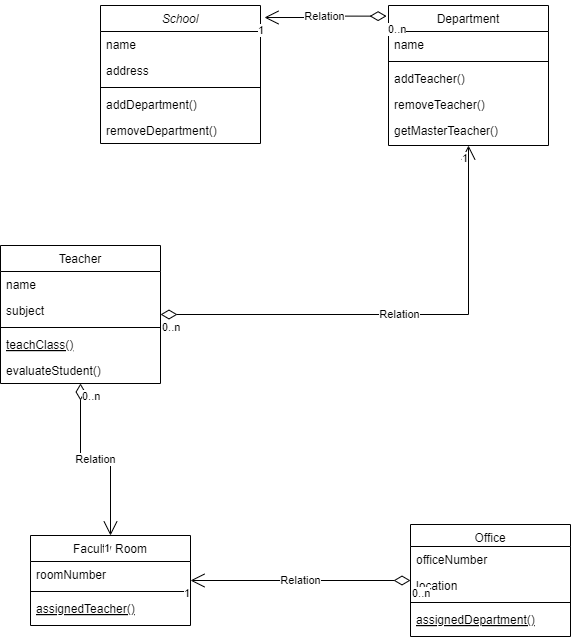

The diagram above was exported from draw.io. Its source (the exported page's mxGraphModel, read from the mxfile embedded in the PNG):
<mxGraphModel dx="2074" dy="1106" grid="1" gridSize="10" guides="1" tooltips="1" connect="1" arrows="1" fold="1" page="1" pageScale="1" pageWidth="827" pageHeight="1169" math="0" shadow="0">
  <root>
    <mxCell id="WIyWlLk6GJQsqaUBKTNV-0" />
    <mxCell id="WIyWlLk6GJQsqaUBKTNV-1" parent="WIyWlLk6GJQsqaUBKTNV-0" />
    <mxCell id="zkfFHV4jXpPFQw0GAbJ--0" value="School" style="swimlane;fontStyle=2;align=center;verticalAlign=top;childLayout=stackLayout;horizontal=1;startSize=26;horizontalStack=0;resizeParent=1;resizeLast=0;collapsible=1;marginBottom=0;rounded=0;shadow=0;strokeWidth=1;" parent="WIyWlLk6GJQsqaUBKTNV-1" vertex="1">
      <mxGeometry x="220" y="120" width="160" height="138" as="geometry">
        <mxRectangle x="230" y="140" width="160" height="26" as="alternateBounds" />
      </mxGeometry>
    </mxCell>
    <mxCell id="zkfFHV4jXpPFQw0GAbJ--1" value="name" style="text;align=left;verticalAlign=top;spacingLeft=4;spacingRight=4;overflow=hidden;rotatable=0;points=[[0,0.5],[1,0.5]];portConstraint=eastwest;" parent="zkfFHV4jXpPFQw0GAbJ--0" vertex="1">
      <mxGeometry y="26" width="160" height="26" as="geometry" />
    </mxCell>
    <mxCell id="zkfFHV4jXpPFQw0GAbJ--3" value="address" style="text;align=left;verticalAlign=top;spacingLeft=4;spacingRight=4;overflow=hidden;rotatable=0;points=[[0,0.5],[1,0.5]];portConstraint=eastwest;rounded=0;shadow=0;html=0;" parent="zkfFHV4jXpPFQw0GAbJ--0" vertex="1">
      <mxGeometry y="52" width="160" height="26" as="geometry" />
    </mxCell>
    <mxCell id="zkfFHV4jXpPFQw0GAbJ--4" value="" style="line;html=1;strokeWidth=1;align=left;verticalAlign=middle;spacingTop=-1;spacingLeft=3;spacingRight=3;rotatable=0;labelPosition=right;points=[];portConstraint=eastwest;" parent="zkfFHV4jXpPFQw0GAbJ--0" vertex="1">
      <mxGeometry y="78" width="160" height="8" as="geometry" />
    </mxCell>
    <mxCell id="zkfFHV4jXpPFQw0GAbJ--5" value="addDepartment()" style="text;align=left;verticalAlign=top;spacingLeft=4;spacingRight=4;overflow=hidden;rotatable=0;points=[[0,0.5],[1,0.5]];portConstraint=eastwest;" parent="zkfFHV4jXpPFQw0GAbJ--0" vertex="1">
      <mxGeometry y="86" width="160" height="26" as="geometry" />
    </mxCell>
    <mxCell id="WOLFDKcIKOIJ-kx4AmUW-0" value="removeDepartment()" style="text;align=left;verticalAlign=top;spacingLeft=4;spacingRight=4;overflow=hidden;rotatable=0;points=[[0,0.5],[1,0.5]];portConstraint=eastwest;" vertex="1" parent="zkfFHV4jXpPFQw0GAbJ--0">
      <mxGeometry y="112" width="160" height="26" as="geometry" />
    </mxCell>
    <mxCell id="zkfFHV4jXpPFQw0GAbJ--6" value="Teacher" style="swimlane;fontStyle=0;align=center;verticalAlign=top;childLayout=stackLayout;horizontal=1;startSize=26;horizontalStack=0;resizeParent=1;resizeLast=0;collapsible=1;marginBottom=0;rounded=0;shadow=0;strokeWidth=1;" parent="WIyWlLk6GJQsqaUBKTNV-1" vertex="1">
      <mxGeometry x="120" y="360" width="160" height="138" as="geometry">
        <mxRectangle x="130" y="380" width="160" height="26" as="alternateBounds" />
      </mxGeometry>
    </mxCell>
    <mxCell id="zkfFHV4jXpPFQw0GAbJ--7" value="name" style="text;align=left;verticalAlign=top;spacingLeft=4;spacingRight=4;overflow=hidden;rotatable=0;points=[[0,0.5],[1,0.5]];portConstraint=eastwest;" parent="zkfFHV4jXpPFQw0GAbJ--6" vertex="1">
      <mxGeometry y="26" width="160" height="26" as="geometry" />
    </mxCell>
    <mxCell id="zkfFHV4jXpPFQw0GAbJ--8" value="subject" style="text;align=left;verticalAlign=top;spacingLeft=4;spacingRight=4;overflow=hidden;rotatable=0;points=[[0,0.5],[1,0.5]];portConstraint=eastwest;rounded=0;shadow=0;html=0;" parent="zkfFHV4jXpPFQw0GAbJ--6" vertex="1">
      <mxGeometry y="52" width="160" height="26" as="geometry" />
    </mxCell>
    <mxCell id="zkfFHV4jXpPFQw0GAbJ--9" value="" style="line;html=1;strokeWidth=1;align=left;verticalAlign=middle;spacingTop=-1;spacingLeft=3;spacingRight=3;rotatable=0;labelPosition=right;points=[];portConstraint=eastwest;" parent="zkfFHV4jXpPFQw0GAbJ--6" vertex="1">
      <mxGeometry y="78" width="160" height="8" as="geometry" />
    </mxCell>
    <mxCell id="zkfFHV4jXpPFQw0GAbJ--10" value="teachClass()" style="text;align=left;verticalAlign=top;spacingLeft=4;spacingRight=4;overflow=hidden;rotatable=0;points=[[0,0.5],[1,0.5]];portConstraint=eastwest;fontStyle=4" parent="zkfFHV4jXpPFQw0GAbJ--6" vertex="1">
      <mxGeometry y="86" width="160" height="26" as="geometry" />
    </mxCell>
    <mxCell id="zkfFHV4jXpPFQw0GAbJ--11" value="evaluateStudent()" style="text;align=left;verticalAlign=top;spacingLeft=4;spacingRight=4;overflow=hidden;rotatable=0;points=[[0,0.5],[1,0.5]];portConstraint=eastwest;" parent="zkfFHV4jXpPFQw0GAbJ--6" vertex="1">
      <mxGeometry y="112" width="160" height="26" as="geometry" />
    </mxCell>
    <mxCell id="zkfFHV4jXpPFQw0GAbJ--17" value="Department" style="swimlane;fontStyle=0;align=center;verticalAlign=top;childLayout=stackLayout;horizontal=1;startSize=26;horizontalStack=0;resizeParent=1;resizeLast=0;collapsible=1;marginBottom=0;rounded=0;shadow=0;strokeWidth=1;" parent="WIyWlLk6GJQsqaUBKTNV-1" vertex="1">
      <mxGeometry x="508" y="120" width="160" height="140" as="geometry">
        <mxRectangle x="550" y="140" width="160" height="26" as="alternateBounds" />
      </mxGeometry>
    </mxCell>
    <mxCell id="zkfFHV4jXpPFQw0GAbJ--18" value="name" style="text;align=left;verticalAlign=top;spacingLeft=4;spacingRight=4;overflow=hidden;rotatable=0;points=[[0,0.5],[1,0.5]];portConstraint=eastwest;" parent="zkfFHV4jXpPFQw0GAbJ--17" vertex="1">
      <mxGeometry y="26" width="160" height="26" as="geometry" />
    </mxCell>
    <mxCell id="zkfFHV4jXpPFQw0GAbJ--23" value="" style="line;html=1;strokeWidth=1;align=left;verticalAlign=middle;spacingTop=-1;spacingLeft=3;spacingRight=3;rotatable=0;labelPosition=right;points=[];portConstraint=eastwest;" parent="zkfFHV4jXpPFQw0GAbJ--17" vertex="1">
      <mxGeometry y="52" width="160" height="8" as="geometry" />
    </mxCell>
    <mxCell id="zkfFHV4jXpPFQw0GAbJ--24" value="addTeacher()" style="text;align=left;verticalAlign=top;spacingLeft=4;spacingRight=4;overflow=hidden;rotatable=0;points=[[0,0.5],[1,0.5]];portConstraint=eastwest;" parent="zkfFHV4jXpPFQw0GAbJ--17" vertex="1">
      <mxGeometry y="60" width="160" height="26" as="geometry" />
    </mxCell>
    <mxCell id="zkfFHV4jXpPFQw0GAbJ--25" value="removeTeacher()" style="text;align=left;verticalAlign=top;spacingLeft=4;spacingRight=4;overflow=hidden;rotatable=0;points=[[0,0.5],[1,0.5]];portConstraint=eastwest;" parent="zkfFHV4jXpPFQw0GAbJ--17" vertex="1">
      <mxGeometry y="86" width="160" height="26" as="geometry" />
    </mxCell>
    <mxCell id="WOLFDKcIKOIJ-kx4AmUW-1" value="getMasterTeacher()" style="text;align=left;verticalAlign=top;spacingLeft=4;spacingRight=4;overflow=hidden;rotatable=0;points=[[0,0.5],[1,0.5]];portConstraint=eastwest;" vertex="1" parent="zkfFHV4jXpPFQw0GAbJ--17">
      <mxGeometry y="112" width="160" height="26" as="geometry" />
    </mxCell>
    <mxCell id="WOLFDKcIKOIJ-kx4AmUW-3" value="Office" style="swimlane;fontStyle=0;align=center;verticalAlign=top;childLayout=stackLayout;horizontal=1;startSize=22;horizontalStack=0;resizeParent=1;resizeLast=0;collapsible=1;marginBottom=0;rounded=0;shadow=0;strokeWidth=1;" vertex="1" parent="WIyWlLk6GJQsqaUBKTNV-1">
      <mxGeometry x="530" y="639" width="160" height="112" as="geometry">
        <mxRectangle x="130" y="380" width="160" height="26" as="alternateBounds" />
      </mxGeometry>
    </mxCell>
    <mxCell id="WOLFDKcIKOIJ-kx4AmUW-4" value="officeNumber" style="text;align=left;verticalAlign=top;spacingLeft=4;spacingRight=4;overflow=hidden;rotatable=0;points=[[0,0.5],[1,0.5]];portConstraint=eastwest;" vertex="1" parent="WOLFDKcIKOIJ-kx4AmUW-3">
      <mxGeometry y="22" width="160" height="26" as="geometry" />
    </mxCell>
    <mxCell id="WOLFDKcIKOIJ-kx4AmUW-5" value="location" style="text;align=left;verticalAlign=top;spacingLeft=4;spacingRight=4;overflow=hidden;rotatable=0;points=[[0,0.5],[1,0.5]];portConstraint=eastwest;rounded=0;shadow=0;html=0;" vertex="1" parent="WOLFDKcIKOIJ-kx4AmUW-3">
      <mxGeometry y="48" width="160" height="26" as="geometry" />
    </mxCell>
    <mxCell id="WOLFDKcIKOIJ-kx4AmUW-6" value="" style="line;html=1;strokeWidth=1;align=left;verticalAlign=middle;spacingTop=-1;spacingLeft=3;spacingRight=3;rotatable=0;labelPosition=right;points=[];portConstraint=eastwest;" vertex="1" parent="WOLFDKcIKOIJ-kx4AmUW-3">
      <mxGeometry y="74" width="160" height="8" as="geometry" />
    </mxCell>
    <mxCell id="WOLFDKcIKOIJ-kx4AmUW-7" value="assignedDepartment()" style="text;align=left;verticalAlign=top;spacingLeft=4;spacingRight=4;overflow=hidden;rotatable=0;points=[[0,0.5],[1,0.5]];portConstraint=eastwest;fontStyle=4" vertex="1" parent="WOLFDKcIKOIJ-kx4AmUW-3">
      <mxGeometry y="82" width="160" height="26" as="geometry" />
    </mxCell>
    <mxCell id="WOLFDKcIKOIJ-kx4AmUW-9" value="Faculty Room" style="swimlane;fontStyle=0;align=center;verticalAlign=top;childLayout=stackLayout;horizontal=1;startSize=26;horizontalStack=0;resizeParent=1;resizeLast=0;collapsible=1;marginBottom=0;rounded=0;shadow=0;strokeWidth=1;" vertex="1" parent="WIyWlLk6GJQsqaUBKTNV-1">
      <mxGeometry x="150" y="650" width="160" height="90" as="geometry">
        <mxRectangle x="130" y="380" width="160" height="26" as="alternateBounds" />
      </mxGeometry>
    </mxCell>
    <mxCell id="WOLFDKcIKOIJ-kx4AmUW-10" value="roomNumber" style="text;align=left;verticalAlign=top;spacingLeft=4;spacingRight=4;overflow=hidden;rotatable=0;points=[[0,0.5],[1,0.5]];portConstraint=eastwest;" vertex="1" parent="WOLFDKcIKOIJ-kx4AmUW-9">
      <mxGeometry y="26" width="160" height="26" as="geometry" />
    </mxCell>
    <mxCell id="WOLFDKcIKOIJ-kx4AmUW-12" value="" style="line;html=1;strokeWidth=1;align=left;verticalAlign=middle;spacingTop=-1;spacingLeft=3;spacingRight=3;rotatable=0;labelPosition=right;points=[];portConstraint=eastwest;" vertex="1" parent="WOLFDKcIKOIJ-kx4AmUW-9">
      <mxGeometry y="52" width="160" height="8" as="geometry" />
    </mxCell>
    <mxCell id="WOLFDKcIKOIJ-kx4AmUW-13" value="assignedTeacher()" style="text;align=left;verticalAlign=top;spacingLeft=4;spacingRight=4;overflow=hidden;rotatable=0;points=[[0,0.5],[1,0.5]];portConstraint=eastwest;fontStyle=4" vertex="1" parent="WOLFDKcIKOIJ-kx4AmUW-9">
      <mxGeometry y="60" width="160" height="26" as="geometry" />
    </mxCell>
    <mxCell id="WOLFDKcIKOIJ-kx4AmUW-24" value="Relation" style="endArrow=open;html=1;endSize=12;startArrow=diamondThin;startSize=14;startFill=0;edgeStyle=orthogonalEdgeStyle;rounded=0;exitX=-0.012;exitY=0.076;exitDx=0;exitDy=0;exitPerimeter=0;entryX=1.025;entryY=0.087;entryDx=0;entryDy=0;entryPerimeter=0;" edge="1" parent="WIyWlLk6GJQsqaUBKTNV-1" source="zkfFHV4jXpPFQw0GAbJ--17" target="zkfFHV4jXpPFQw0GAbJ--0">
      <mxGeometry relative="1" as="geometry">
        <mxPoint x="330" y="560" as="sourcePoint" />
        <mxPoint x="490" y="560" as="targetPoint" />
      </mxGeometry>
    </mxCell>
    <mxCell id="WOLFDKcIKOIJ-kx4AmUW-25" value="0..n" style="edgeLabel;resizable=0;html=1;align=left;verticalAlign=top;" connectable="0" vertex="1" parent="WOLFDKcIKOIJ-kx4AmUW-24">
      <mxGeometry x="-1" relative="1" as="geometry" />
    </mxCell>
    <mxCell id="WOLFDKcIKOIJ-kx4AmUW-26" value="1" style="edgeLabel;resizable=0;html=1;align=right;verticalAlign=top;" connectable="0" vertex="1" parent="WOLFDKcIKOIJ-kx4AmUW-24">
      <mxGeometry x="1" relative="1" as="geometry" />
    </mxCell>
    <mxCell id="WOLFDKcIKOIJ-kx4AmUW-27" value="Relation" style="endArrow=open;html=1;endSize=12;startArrow=diamondThin;startSize=14;startFill=0;edgeStyle=orthogonalEdgeStyle;rounded=0;" edge="1" parent="WIyWlLk6GJQsqaUBKTNV-1" source="zkfFHV4jXpPFQw0GAbJ--6" target="zkfFHV4jXpPFQw0GAbJ--17">
      <mxGeometry relative="1" as="geometry">
        <mxPoint x="490" y="750" as="sourcePoint" />
        <mxPoint x="368" y="751" as="targetPoint" />
      </mxGeometry>
    </mxCell>
    <mxCell id="WOLFDKcIKOIJ-kx4AmUW-28" value="0..n" style="edgeLabel;resizable=0;html=1;align=left;verticalAlign=top;" connectable="0" vertex="1" parent="WOLFDKcIKOIJ-kx4AmUW-27">
      <mxGeometry x="-1" relative="1" as="geometry" />
    </mxCell>
    <mxCell id="WOLFDKcIKOIJ-kx4AmUW-29" value="1" style="edgeLabel;resizable=0;html=1;align=right;verticalAlign=top;" connectable="0" vertex="1" parent="WOLFDKcIKOIJ-kx4AmUW-27">
      <mxGeometry x="1" relative="1" as="geometry" />
    </mxCell>
    <mxCell id="WOLFDKcIKOIJ-kx4AmUW-30" value="Relation" style="endArrow=open;html=1;endSize=12;startArrow=diamondThin;startSize=14;startFill=0;edgeStyle=orthogonalEdgeStyle;rounded=0;" edge="1" parent="WIyWlLk6GJQsqaUBKTNV-1" source="zkfFHV4jXpPFQw0GAbJ--6" target="WOLFDKcIKOIJ-kx4AmUW-9">
      <mxGeometry relative="1" as="geometry">
        <mxPoint x="430" y="710" as="sourcePoint" />
        <mxPoint x="738" y="541" as="targetPoint" />
      </mxGeometry>
    </mxCell>
    <mxCell id="WOLFDKcIKOIJ-kx4AmUW-31" value="0..n" style="edgeLabel;resizable=0;html=1;align=left;verticalAlign=top;" connectable="0" vertex="1" parent="WOLFDKcIKOIJ-kx4AmUW-30">
      <mxGeometry x="-1" relative="1" as="geometry" />
    </mxCell>
    <mxCell id="WOLFDKcIKOIJ-kx4AmUW-32" value="1" style="edgeLabel;resizable=0;html=1;align=right;verticalAlign=top;" connectable="0" vertex="1" parent="WOLFDKcIKOIJ-kx4AmUW-30">
      <mxGeometry x="1" relative="1" as="geometry" />
    </mxCell>
    <mxCell id="WOLFDKcIKOIJ-kx4AmUW-33" value="Relation" style="endArrow=open;html=1;endSize=12;startArrow=diamondThin;startSize=14;startFill=0;edgeStyle=orthogonalEdgeStyle;rounded=0;" edge="1" parent="WIyWlLk6GJQsqaUBKTNV-1" source="WOLFDKcIKOIJ-kx4AmUW-3" target="WOLFDKcIKOIJ-kx4AmUW-9">
      <mxGeometry relative="1" as="geometry">
        <mxPoint x="430" y="730" as="sourcePoint" />
        <mxPoint x="738" y="561" as="targetPoint" />
      </mxGeometry>
    </mxCell>
    <mxCell id="WOLFDKcIKOIJ-kx4AmUW-34" value="0..n" style="edgeLabel;resizable=0;html=1;align=left;verticalAlign=top;" connectable="0" vertex="1" parent="WOLFDKcIKOIJ-kx4AmUW-33">
      <mxGeometry x="-1" relative="1" as="geometry" />
    </mxCell>
    <mxCell id="WOLFDKcIKOIJ-kx4AmUW-35" value="1" style="edgeLabel;resizable=0;html=1;align=right;verticalAlign=top;" connectable="0" vertex="1" parent="WOLFDKcIKOIJ-kx4AmUW-33">
      <mxGeometry x="1" relative="1" as="geometry" />
    </mxCell>
  </root>
</mxGraphModel>